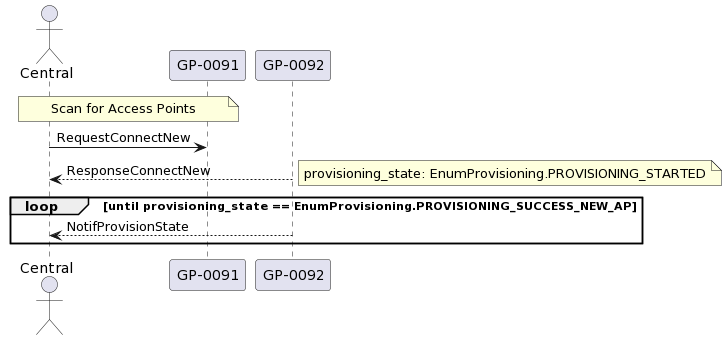

The diagram above was rendered by PlantUML. Its source (embedded in the PNG):
@startuml
actor Central
participant "GP-0091" as GP0091
participant "GP-0092" as GP0092

note over Central, GP0091: Scan for Access Points
Central  -> GP0091  : RequestConnectNew
Central <-- GP0092  : ResponseConnectNew
note right: provisioning_state: EnumProvisioning.PROVISIONING_STARTED

loop until provisioning_state == EnumProvisioning.PROVISIONING_SUCCESS_NEW_AP
    Central <-- GP0092  : NotifProvisionState
end loop
@enduml